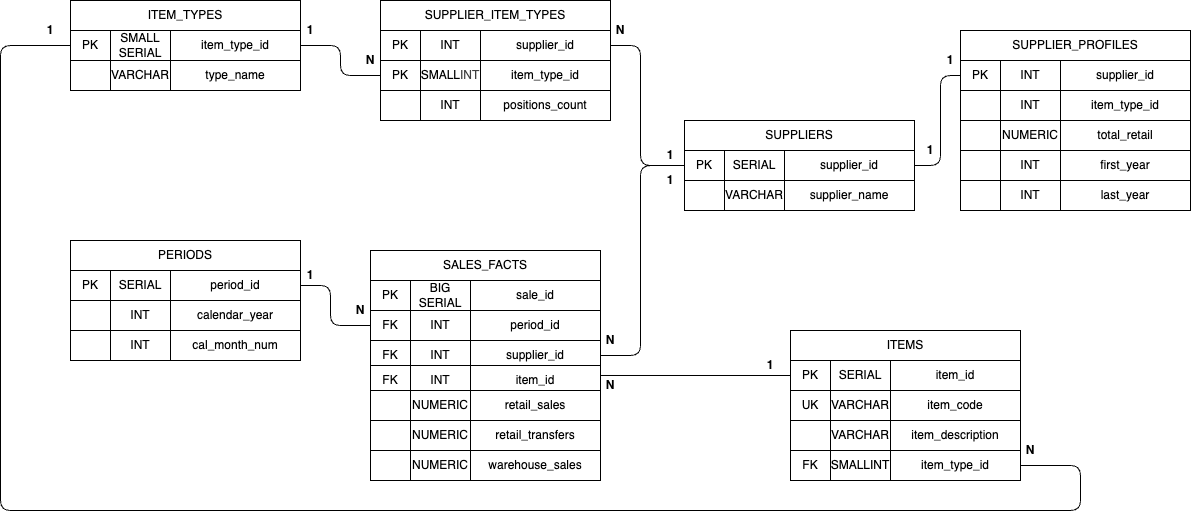

The diagram above was exported from draw.io. Its source (the exported page's mxGraphModel, read from the mxfile embedded in the PNG):
<mxGraphModel dx="1896" dy="818" grid="1" gridSize="10" guides="1" tooltips="1" connect="1" arrows="1" fold="1" page="1" pageScale="1" pageWidth="827" pageHeight="1169" background="#ffffff" math="0" shadow="0">
  <root>
    <mxCell id="0" />
    <mxCell id="1" parent="0" />
    <mxCell id="43" value="" style="group" vertex="1" connectable="0" parent="1">
      <mxGeometry x="110" y="150" width="230" height="120" as="geometry" />
    </mxCell>
    <mxCell id="33" value="SUPPLIER_ITEM_TYPES" style="rounded=0;whiteSpace=wrap;html=1;" vertex="1" parent="43">
      <mxGeometry width="230" height="30" as="geometry" />
    </mxCell>
    <mxCell id="34" value="PK" style="rounded=0;whiteSpace=wrap;html=1;" vertex="1" parent="43">
      <mxGeometry y="30" width="40" height="30" as="geometry" />
    </mxCell>
    <mxCell id="35" value="INT" style="rounded=0;whiteSpace=wrap;html=1;" vertex="1" parent="43">
      <mxGeometry x="40" y="30" width="60" height="30" as="geometry" />
    </mxCell>
    <mxCell id="36" value="supplier_id" style="rounded=0;whiteSpace=wrap;html=1;" vertex="1" parent="43">
      <mxGeometry x="100" y="30" width="130" height="30" as="geometry" />
    </mxCell>
    <mxCell id="37" value="item_type_id" style="rounded=0;whiteSpace=wrap;html=1;" vertex="1" parent="43">
      <mxGeometry x="100" y="60" width="130" height="30" as="geometry" />
    </mxCell>
    <mxCell id="38" value="positions_count" style="rounded=0;whiteSpace=wrap;html=1;" vertex="1" parent="43">
      <mxGeometry x="100" y="90" width="130" height="30" as="geometry" />
    </mxCell>
    <mxCell id="39" value="PK" style="rounded=0;whiteSpace=wrap;html=1;" vertex="1" parent="43">
      <mxGeometry y="60" width="40" height="30" as="geometry" />
    </mxCell>
    <mxCell id="40" value="SMALL&lt;span style=&quot;color: rgb(63, 63, 63); background-color: transparent;&quot;&gt;INT&lt;/span&gt;" style="rounded=0;whiteSpace=wrap;html=1;" vertex="1" parent="43">
      <mxGeometry x="40" y="60" width="60" height="30" as="geometry" />
    </mxCell>
    <mxCell id="41" value="" style="rounded=0;whiteSpace=wrap;html=1;" vertex="1" parent="43">
      <mxGeometry y="90" width="40" height="30" as="geometry" />
    </mxCell>
    <mxCell id="42" value="INT" style="rounded=0;whiteSpace=wrap;html=1;" vertex="1" parent="43">
      <mxGeometry x="40" y="90" width="60" height="30" as="geometry" />
    </mxCell>
    <mxCell id="44" value="" style="group" vertex="1" connectable="0" parent="1">
      <mxGeometry x="414" y="270" width="230" height="120" as="geometry" />
    </mxCell>
    <mxCell id="45" value="SUPPLIERS" style="rounded=0;whiteSpace=wrap;html=1;" vertex="1" parent="44">
      <mxGeometry width="230" height="30" as="geometry" />
    </mxCell>
    <mxCell id="46" value="PK" style="rounded=0;whiteSpace=wrap;html=1;" vertex="1" parent="44">
      <mxGeometry y="30" width="40" height="30" as="geometry" />
    </mxCell>
    <mxCell id="47" value="SERIAL" style="rounded=0;whiteSpace=wrap;html=1;" vertex="1" parent="44">
      <mxGeometry x="40" y="30" width="60" height="30" as="geometry" />
    </mxCell>
    <mxCell id="48" value="supplier_id" style="rounded=0;whiteSpace=wrap;html=1;" vertex="1" parent="44">
      <mxGeometry x="100" y="30" width="130" height="30" as="geometry" />
    </mxCell>
    <mxCell id="49" value="supplier_name" style="rounded=0;whiteSpace=wrap;html=1;" vertex="1" parent="44">
      <mxGeometry x="100" y="60" width="130" height="30" as="geometry" />
    </mxCell>
    <mxCell id="51" value="" style="rounded=0;whiteSpace=wrap;html=1;" vertex="1" parent="44">
      <mxGeometry y="60" width="40" height="30" as="geometry" />
    </mxCell>
    <mxCell id="52" value="VARCHAR" style="rounded=0;whiteSpace=wrap;html=1;" vertex="1" parent="44">
      <mxGeometry x="40" y="60" width="60" height="30" as="geometry" />
    </mxCell>
    <mxCell id="55" value="" style="group" vertex="1" connectable="0" parent="1">
      <mxGeometry x="-200" y="390" width="230" height="120" as="geometry" />
    </mxCell>
    <mxCell id="56" value="PERIODS" style="rounded=0;whiteSpace=wrap;html=1;" vertex="1" parent="55">
      <mxGeometry width="230" height="30" as="geometry" />
    </mxCell>
    <mxCell id="57" value="PK" style="rounded=0;whiteSpace=wrap;html=1;" vertex="1" parent="55">
      <mxGeometry y="30" width="40" height="30" as="geometry" />
    </mxCell>
    <mxCell id="58" value="SERIAL" style="rounded=0;whiteSpace=wrap;html=1;" vertex="1" parent="55">
      <mxGeometry x="40" y="30" width="60" height="30" as="geometry" />
    </mxCell>
    <mxCell id="59" value="period_id" style="rounded=0;whiteSpace=wrap;html=1;" vertex="1" parent="55">
      <mxGeometry x="100" y="30" width="130" height="30" as="geometry" />
    </mxCell>
    <mxCell id="60" value="calendar_year" style="rounded=0;whiteSpace=wrap;html=1;" vertex="1" parent="55">
      <mxGeometry x="100" y="60" width="130" height="30" as="geometry" />
    </mxCell>
    <mxCell id="61" value="cal_month_num" style="rounded=0;whiteSpace=wrap;html=1;" vertex="1" parent="55">
      <mxGeometry x="100" y="90" width="130" height="30" as="geometry" />
    </mxCell>
    <mxCell id="62" value="" style="rounded=0;whiteSpace=wrap;html=1;" vertex="1" parent="55">
      <mxGeometry y="60" width="40" height="30" as="geometry" />
    </mxCell>
    <mxCell id="63" value="INT" style="rounded=0;whiteSpace=wrap;html=1;" vertex="1" parent="55">
      <mxGeometry x="40" y="60" width="60" height="30" as="geometry" />
    </mxCell>
    <mxCell id="64" value="" style="rounded=0;whiteSpace=wrap;html=1;" vertex="1" parent="55">
      <mxGeometry y="90" width="40" height="30" as="geometry" />
    </mxCell>
    <mxCell id="65" value="INT" style="rounded=0;whiteSpace=wrap;html=1;" vertex="1" parent="55">
      <mxGeometry x="40" y="90" width="60" height="30" as="geometry" />
    </mxCell>
    <mxCell id="80" value="ITEM_TYPES" style="rounded=0;whiteSpace=wrap;html=1;" vertex="1" parent="1">
      <mxGeometry x="-200" y="150" width="230" height="30" as="geometry" />
    </mxCell>
    <mxCell id="81" value="PK" style="rounded=0;whiteSpace=wrap;html=1;" vertex="1" parent="1">
      <mxGeometry x="-200" y="180" width="40" height="30" as="geometry" />
    </mxCell>
    <mxCell id="82" value="SMALL&lt;div&gt;SERIAL&lt;/div&gt;" style="rounded=0;whiteSpace=wrap;html=1;" vertex="1" parent="1">
      <mxGeometry x="-160" y="180" width="60" height="30" as="geometry" />
    </mxCell>
    <mxCell id="83" value="item_type_id" style="rounded=0;whiteSpace=wrap;html=1;" vertex="1" parent="1">
      <mxGeometry x="-100" y="180" width="130" height="30" as="geometry" />
    </mxCell>
    <mxCell id="84" value="type_name" style="rounded=0;whiteSpace=wrap;html=1;" vertex="1" parent="1">
      <mxGeometry x="-100" y="210" width="130" height="30" as="geometry" />
    </mxCell>
    <mxCell id="85" value="" style="rounded=0;whiteSpace=wrap;html=1;" vertex="1" parent="1">
      <mxGeometry x="-200" y="210" width="40" height="30" as="geometry" />
    </mxCell>
    <mxCell id="86" value="VARCHAR" style="rounded=0;whiteSpace=wrap;html=1;" vertex="1" parent="1">
      <mxGeometry x="-160" y="210" width="60" height="30" as="geometry" />
    </mxCell>
    <mxCell id="87" value="" style="group" vertex="1" connectable="0" parent="1">
      <mxGeometry x="100" y="400" width="230" height="120" as="geometry" />
    </mxCell>
    <mxCell id="88" value="SALES_FACTS" style="rounded=0;whiteSpace=wrap;html=1;" vertex="1" parent="87">
      <mxGeometry width="230" height="30" as="geometry" />
    </mxCell>
    <mxCell id="89" value="PK" style="rounded=0;whiteSpace=wrap;html=1;" vertex="1" parent="87">
      <mxGeometry y="30" width="40" height="30" as="geometry" />
    </mxCell>
    <mxCell id="90" value="BIG&lt;div&gt;SERIAL&lt;/div&gt;" style="rounded=0;whiteSpace=wrap;html=1;" vertex="1" parent="87">
      <mxGeometry x="40" y="30" width="60" height="30" as="geometry" />
    </mxCell>
    <mxCell id="91" value="sale_id" style="rounded=0;whiteSpace=wrap;html=1;" vertex="1" parent="87">
      <mxGeometry x="100" y="30" width="130" height="30" as="geometry" />
    </mxCell>
    <mxCell id="92" value="period_id" style="rounded=0;whiteSpace=wrap;html=1;" vertex="1" parent="87">
      <mxGeometry x="100" y="60" width="130" height="30" as="geometry" />
    </mxCell>
    <mxCell id="93" value="supplier_id" style="rounded=0;whiteSpace=wrap;html=1;" vertex="1" parent="87">
      <mxGeometry x="100" y="90" width="130" height="30" as="geometry" />
    </mxCell>
    <mxCell id="94" value="FK" style="rounded=0;whiteSpace=wrap;html=1;" vertex="1" parent="87">
      <mxGeometry y="60" width="40" height="30" as="geometry" />
    </mxCell>
    <mxCell id="95" value="INT" style="rounded=0;whiteSpace=wrap;html=1;" vertex="1" parent="87">
      <mxGeometry x="40" y="60" width="60" height="30" as="geometry" />
    </mxCell>
    <mxCell id="96" value="FK" style="rounded=0;whiteSpace=wrap;html=1;" vertex="1" parent="87">
      <mxGeometry y="90" width="40" height="30" as="geometry" />
    </mxCell>
    <mxCell id="97" value="INT" style="rounded=0;whiteSpace=wrap;html=1;" vertex="1" parent="87">
      <mxGeometry x="40" y="90" width="60" height="30" as="geometry" />
    </mxCell>
    <mxCell id="136" style="edgeStyle=none;html=1;exitX=0.846;exitY=0.333;exitDx=0;exitDy=0;entryX=0;entryY=0.5;entryDx=0;entryDy=0;exitPerimeter=0;endArrow=none;endFill=0;" edge="1" parent="1" source="98" target="68">
      <mxGeometry relative="1" as="geometry" />
    </mxCell>
    <mxCell id="98" value="item_id" style="rounded=0;whiteSpace=wrap;html=1;" vertex="1" parent="1">
      <mxGeometry x="200" y="515" width="130" height="30" as="geometry" />
    </mxCell>
    <mxCell id="99" value="FK" style="rounded=0;whiteSpace=wrap;html=1;" vertex="1" parent="1">
      <mxGeometry x="100" y="515" width="40" height="30" as="geometry" />
    </mxCell>
    <mxCell id="100" value="INT" style="rounded=0;whiteSpace=wrap;html=1;" vertex="1" parent="1">
      <mxGeometry x="140" y="515" width="60" height="30" as="geometry" />
    </mxCell>
    <mxCell id="101" value="retail_sales" style="rounded=0;whiteSpace=wrap;html=1;" vertex="1" parent="1">
      <mxGeometry x="200" y="540" width="130" height="30" as="geometry" />
    </mxCell>
    <mxCell id="102" value="" style="rounded=0;whiteSpace=wrap;html=1;" vertex="1" parent="1">
      <mxGeometry x="100" y="540" width="40" height="30" as="geometry" />
    </mxCell>
    <mxCell id="103" value="&lt;span style=&quot;color: rgb(0, 0, 0);&quot;&gt;NUMERIC&lt;/span&gt;" style="rounded=0;whiteSpace=wrap;html=1;" vertex="1" parent="1">
      <mxGeometry x="140" y="540" width="60" height="30" as="geometry" />
    </mxCell>
    <mxCell id="104" value="retail_transfers" style="rounded=0;whiteSpace=wrap;html=1;" vertex="1" parent="1">
      <mxGeometry x="200" y="570" width="130" height="30" as="geometry" />
    </mxCell>
    <mxCell id="105" value="" style="rounded=0;whiteSpace=wrap;html=1;" vertex="1" parent="1">
      <mxGeometry x="100" y="570" width="40" height="30" as="geometry" />
    </mxCell>
    <mxCell id="106" value="&lt;span style=&quot;color: rgb(0, 0, 0);&quot;&gt;NUMERIC&lt;/span&gt;" style="rounded=0;whiteSpace=wrap;html=1;" vertex="1" parent="1">
      <mxGeometry x="140" y="570" width="60" height="30" as="geometry" />
    </mxCell>
    <mxCell id="107" value="warehouse_sales" style="rounded=0;whiteSpace=wrap;html=1;" vertex="1" parent="1">
      <mxGeometry x="200" y="600" width="130" height="30" as="geometry" />
    </mxCell>
    <mxCell id="108" value="" style="rounded=0;whiteSpace=wrap;html=1;" vertex="1" parent="1">
      <mxGeometry x="100" y="600" width="40" height="30" as="geometry" />
    </mxCell>
    <mxCell id="109" value="NUMERIC" style="rounded=0;whiteSpace=wrap;html=1;" vertex="1" parent="1">
      <mxGeometry x="140" y="600" width="60" height="30" as="geometry" />
    </mxCell>
    <mxCell id="110" value="" style="group" vertex="1" connectable="0" parent="1">
      <mxGeometry x="690" y="180" width="230" height="120" as="geometry" />
    </mxCell>
    <mxCell id="111" value="SUPPLIER_PROFILES" style="rounded=0;whiteSpace=wrap;html=1;" vertex="1" parent="110">
      <mxGeometry width="230" height="30" as="geometry" />
    </mxCell>
    <mxCell id="112" value="PK" style="rounded=0;whiteSpace=wrap;html=1;" vertex="1" parent="110">
      <mxGeometry y="30" width="40" height="30" as="geometry" />
    </mxCell>
    <mxCell id="113" value="INT" style="rounded=0;whiteSpace=wrap;html=1;" vertex="1" parent="110">
      <mxGeometry x="40" y="30" width="60" height="30" as="geometry" />
    </mxCell>
    <mxCell id="114" value="supplier_id" style="rounded=0;whiteSpace=wrap;html=1;" vertex="1" parent="110">
      <mxGeometry x="100" y="30" width="130" height="30" as="geometry" />
    </mxCell>
    <mxCell id="115" value="item_type_id" style="rounded=0;whiteSpace=wrap;html=1;" vertex="1" parent="110">
      <mxGeometry x="100" y="60" width="130" height="30" as="geometry" />
    </mxCell>
    <mxCell id="116" value="total_retail" style="rounded=0;whiteSpace=wrap;html=1;" vertex="1" parent="110">
      <mxGeometry x="100" y="90" width="130" height="30" as="geometry" />
    </mxCell>
    <mxCell id="117" value="" style="rounded=0;whiteSpace=wrap;html=1;" vertex="1" parent="110">
      <mxGeometry y="60" width="40" height="30" as="geometry" />
    </mxCell>
    <mxCell id="118" value="INT" style="rounded=0;whiteSpace=wrap;html=1;" vertex="1" parent="110">
      <mxGeometry x="40" y="60" width="60" height="30" as="geometry" />
    </mxCell>
    <mxCell id="119" value="" style="rounded=0;whiteSpace=wrap;html=1;" vertex="1" parent="110">
      <mxGeometry y="90" width="40" height="30" as="geometry" />
    </mxCell>
    <mxCell id="120" value="NUMERIC" style="rounded=0;whiteSpace=wrap;html=1;" vertex="1" parent="110">
      <mxGeometry x="40" y="90" width="60" height="30" as="geometry" />
    </mxCell>
    <mxCell id="124" value="first_year" style="rounded=0;whiteSpace=wrap;html=1;" vertex="1" parent="1">
      <mxGeometry x="790" y="300" width="130" height="30" as="geometry" />
    </mxCell>
    <mxCell id="125" value="" style="rounded=0;whiteSpace=wrap;html=1;" vertex="1" parent="1">
      <mxGeometry x="690" y="300" width="40" height="30" as="geometry" />
    </mxCell>
    <mxCell id="126" value="INT" style="rounded=0;whiteSpace=wrap;html=1;" vertex="1" parent="1">
      <mxGeometry x="730" y="300" width="60" height="30" as="geometry" />
    </mxCell>
    <mxCell id="127" value="last_year" style="rounded=0;whiteSpace=wrap;html=1;" vertex="1" parent="1">
      <mxGeometry x="790" y="330" width="130" height="30" as="geometry" />
    </mxCell>
    <mxCell id="128" value="" style="rounded=0;whiteSpace=wrap;html=1;" vertex="1" parent="1">
      <mxGeometry x="690" y="330" width="40" height="30" as="geometry" />
    </mxCell>
    <mxCell id="129" value="INT" style="rounded=0;whiteSpace=wrap;html=1;" vertex="1" parent="1">
      <mxGeometry x="730" y="330" width="60" height="30" as="geometry" />
    </mxCell>
    <mxCell id="130" style="edgeStyle=none;html=1;exitX=0;exitY=0.5;exitDx=0;exitDy=0;entryX=1;entryY=0.5;entryDx=0;entryDy=0;endArrow=none;endFill=0;" edge="1" parent="1" source="39" target="83">
      <mxGeometry relative="1" as="geometry">
        <Array as="points">
          <mxPoint x="70" y="225" />
          <mxPoint x="70" y="195" />
        </Array>
      </mxGeometry>
    </mxCell>
    <mxCell id="131" style="edgeStyle=none;html=1;exitX=0;exitY=0.5;exitDx=0;exitDy=0;entryX=1;entryY=0.5;entryDx=0;entryDy=0;endArrow=none;endFill=0;" edge="1" parent="1" source="94" target="59">
      <mxGeometry relative="1" as="geometry">
        <Array as="points">
          <mxPoint x="60" y="475" />
          <mxPoint x="60" y="435" />
        </Array>
      </mxGeometry>
    </mxCell>
    <mxCell id="133" style="edgeStyle=none;html=1;exitX=1;exitY=0.5;exitDx=0;exitDy=0;entryX=0;entryY=0.5;entryDx=0;entryDy=0;endArrow=none;endFill=0;" edge="1" parent="1" source="93" target="46">
      <mxGeometry relative="1" as="geometry">
        <Array as="points">
          <mxPoint x="370" y="505" />
          <mxPoint x="370" y="315" />
        </Array>
      </mxGeometry>
    </mxCell>
    <mxCell id="135" value="" style="group" vertex="1" connectable="0" parent="1">
      <mxGeometry x="520" y="480" width="230" height="150" as="geometry" />
    </mxCell>
    <mxCell id="66" value="" style="group" vertex="1" connectable="0" parent="135">
      <mxGeometry width="230" height="120" as="geometry" />
    </mxCell>
    <mxCell id="67" value="ITEMS" style="rounded=0;whiteSpace=wrap;html=1;" vertex="1" parent="66">
      <mxGeometry width="230" height="30" as="geometry" />
    </mxCell>
    <mxCell id="68" value="PK" style="rounded=0;whiteSpace=wrap;html=1;" vertex="1" parent="66">
      <mxGeometry y="30" width="40" height="30" as="geometry" />
    </mxCell>
    <mxCell id="69" value="SERIAL" style="rounded=0;whiteSpace=wrap;html=1;" vertex="1" parent="66">
      <mxGeometry x="40" y="30" width="60" height="30" as="geometry" />
    </mxCell>
    <mxCell id="70" value="item_id" style="rounded=0;whiteSpace=wrap;html=1;" vertex="1" parent="66">
      <mxGeometry x="100" y="30" width="130" height="30" as="geometry" />
    </mxCell>
    <mxCell id="71" value="item_code" style="rounded=0;whiteSpace=wrap;html=1;" vertex="1" parent="66">
      <mxGeometry x="100" y="60" width="130" height="30" as="geometry" />
    </mxCell>
    <mxCell id="72" value="item_description" style="rounded=0;whiteSpace=wrap;html=1;" vertex="1" parent="66">
      <mxGeometry x="100" y="90" width="130" height="30" as="geometry" />
    </mxCell>
    <mxCell id="73" value="UK" style="rounded=0;whiteSpace=wrap;html=1;" vertex="1" parent="66">
      <mxGeometry y="60" width="40" height="30" as="geometry" />
    </mxCell>
    <mxCell id="74" value="VARCHAR" style="rounded=0;whiteSpace=wrap;html=1;" vertex="1" parent="66">
      <mxGeometry x="40" y="60" width="60" height="30" as="geometry" />
    </mxCell>
    <mxCell id="75" value="" style="rounded=0;whiteSpace=wrap;html=1;" vertex="1" parent="66">
      <mxGeometry y="90" width="40" height="30" as="geometry" />
    </mxCell>
    <mxCell id="76" value="VARCHAR" style="rounded=0;whiteSpace=wrap;html=1;" vertex="1" parent="66">
      <mxGeometry x="40" y="90" width="60" height="30" as="geometry" />
    </mxCell>
    <mxCell id="77" value="item_type_id" style="rounded=0;whiteSpace=wrap;html=1;" vertex="1" parent="135">
      <mxGeometry x="100" y="120" width="130" height="30" as="geometry" />
    </mxCell>
    <mxCell id="78" value="FK" style="rounded=0;whiteSpace=wrap;html=1;" vertex="1" parent="135">
      <mxGeometry y="120" width="40" height="30" as="geometry" />
    </mxCell>
    <mxCell id="79" value="SMALLINT" style="rounded=0;whiteSpace=wrap;html=1;" vertex="1" parent="135">
      <mxGeometry x="40" y="120" width="60" height="30" as="geometry" />
    </mxCell>
    <mxCell id="137" style="edgeStyle=none;html=1;exitX=1;exitY=0.5;exitDx=0;exitDy=0;entryX=0;entryY=0.5;entryDx=0;entryDy=0;endArrow=none;endFill=0;" edge="1" parent="1" source="48" target="112">
      <mxGeometry relative="1" as="geometry">
        <Array as="points">
          <mxPoint x="670" y="315" />
          <mxPoint x="670" y="225" />
        </Array>
      </mxGeometry>
    </mxCell>
    <mxCell id="138" style="edgeStyle=none;html=1;exitX=0;exitY=0.5;exitDx=0;exitDy=0;entryX=1;entryY=0.5;entryDx=0;entryDy=0;endArrow=none;endFill=0;" edge="1" parent="1" source="46" target="36">
      <mxGeometry relative="1" as="geometry">
        <Array as="points">
          <mxPoint x="370" y="315" />
          <mxPoint x="370" y="195" />
        </Array>
      </mxGeometry>
    </mxCell>
    <mxCell id="139" style="edgeStyle=none;html=1;exitX=1;exitY=0.5;exitDx=0;exitDy=0;entryX=0;entryY=0.5;entryDx=0;entryDy=0;endArrow=none;endFill=0;" edge="1" parent="1" source="77" target="81">
      <mxGeometry relative="1" as="geometry">
        <Array as="points">
          <mxPoint x="810" y="615" />
          <mxPoint x="810" y="660" />
          <mxPoint x="250" y="660" />
          <mxPoint x="-270" y="660" />
          <mxPoint x="-270" y="195" />
        </Array>
      </mxGeometry>
    </mxCell>
    <mxCell id="144" value="&lt;b&gt;N&lt;/b&gt;" style="text;html=1;align=center;verticalAlign=middle;whiteSpace=wrap;rounded=0;" vertex="1" parent="1">
      <mxGeometry x="70" y="195" width="60" height="30" as="geometry" />
    </mxCell>
    <mxCell id="145" value="&lt;b&gt;N&lt;/b&gt;" style="text;html=1;align=center;verticalAlign=middle;whiteSpace=wrap;rounded=0;" vertex="1" parent="1">
      <mxGeometry x="320" y="165" width="60" height="30" as="geometry" />
    </mxCell>
    <mxCell id="146" value="&lt;b&gt;N&lt;/b&gt;" style="text;html=1;align=center;verticalAlign=middle;whiteSpace=wrap;rounded=0;" vertex="1" parent="1">
      <mxGeometry x="60" y="445" width="60" height="30" as="geometry" />
    </mxCell>
    <mxCell id="147" value="&lt;b&gt;N&lt;/b&gt;" style="text;html=1;align=center;verticalAlign=middle;whiteSpace=wrap;rounded=0;" vertex="1" parent="1">
      <mxGeometry x="310" y="475" width="60" height="30" as="geometry" />
    </mxCell>
    <mxCell id="148" value="&lt;b&gt;N&lt;/b&gt;" style="text;html=1;align=center;verticalAlign=middle;whiteSpace=wrap;rounded=0;" vertex="1" parent="1">
      <mxGeometry x="310" y="520" width="60" height="30" as="geometry" />
    </mxCell>
    <mxCell id="149" value="&lt;b&gt;N&lt;/b&gt;" style="text;html=1;align=center;verticalAlign=middle;whiteSpace=wrap;rounded=0;" vertex="1" parent="1">
      <mxGeometry x="730" y="585" width="60" height="30" as="geometry" />
    </mxCell>
    <mxCell id="150" value="&lt;b&gt;1&lt;/b&gt;" style="text;html=1;align=center;verticalAlign=middle;whiteSpace=wrap;rounded=0;" vertex="1" parent="1">
      <mxGeometry x="-250" y="165" width="60" height="30" as="geometry" />
    </mxCell>
    <mxCell id="151" value="&lt;b&gt;1&lt;/b&gt;" style="text;html=1;align=center;verticalAlign=middle;whiteSpace=wrap;rounded=0;" vertex="1" parent="1">
      <mxGeometry x="10" y="165" width="60" height="30" as="geometry" />
    </mxCell>
    <mxCell id="152" value="&lt;b&gt;1&lt;/b&gt;" style="text;html=1;align=center;verticalAlign=middle;whiteSpace=wrap;rounded=0;" vertex="1" parent="1">
      <mxGeometry x="10" y="410" width="60" height="30" as="geometry" />
    </mxCell>
    <mxCell id="153" value="&lt;b&gt;1&lt;/b&gt;" style="text;html=1;align=center;verticalAlign=middle;whiteSpace=wrap;rounded=0;" vertex="1" parent="1">
      <mxGeometry x="470" y="500" width="60" height="30" as="geometry" />
    </mxCell>
    <mxCell id="154" value="&lt;b&gt;1&lt;/b&gt;" style="text;html=1;align=center;verticalAlign=middle;whiteSpace=wrap;rounded=0;" vertex="1" parent="1">
      <mxGeometry x="370" y="290" width="60" height="30" as="geometry" />
    </mxCell>
    <mxCell id="155" value="&lt;b&gt;1&lt;/b&gt;" style="text;html=1;align=center;verticalAlign=middle;whiteSpace=wrap;rounded=0;" vertex="1" parent="1">
      <mxGeometry x="370" y="315" width="60" height="30" as="geometry" />
    </mxCell>
    <mxCell id="156" value="&lt;b&gt;1&lt;/b&gt;" style="text;html=1;align=center;verticalAlign=middle;whiteSpace=wrap;rounded=0;" vertex="1" parent="1">
      <mxGeometry x="630" y="285" width="60" height="30" as="geometry" />
    </mxCell>
    <mxCell id="158" value="&lt;b&gt;1&lt;/b&gt;" style="text;html=1;align=center;verticalAlign=middle;whiteSpace=wrap;rounded=0;" vertex="1" parent="1">
      <mxGeometry x="650" y="195" width="60" height="30" as="geometry" />
    </mxCell>
  </root>
</mxGraphModel>